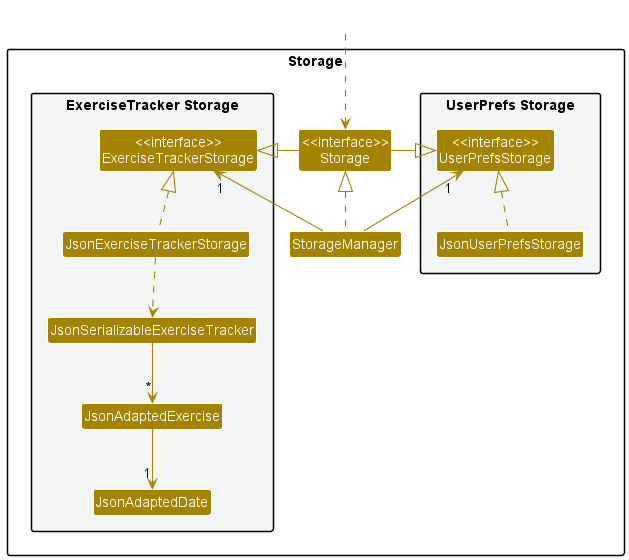

The diagram above was rendered by PlantUML. Its source (embedded in the PNG):
@startuml
!include style.puml
skinparam arrowThickness 1.1
skinparam arrowColor STORAGE_COLOR
skinparam classBackgroundColor STORAGE_COLOR

package Storage{

package "UserPrefs Storage" #F4F6F6{
Class "<<interface>>\nUserPrefsStorage" as UserPrefsStorage
Class JsonUserPrefsStorage
}

Class "<<interface>>\nStorage" as Storage
Class StorageManager

package "ExerciseTracker Storage" #F4F6F6{
Class "<<interface>>\nExerciseTrackerStorage" as ExerciseTrackerStorage
Class JsonExerciseTrackerStorage
Class JsonSerializableExerciseTracker
Class JsonAdaptedExercise
Class JsonAdaptedDate
}

}

Class HiddenOutside #FFFFFF
HiddenOutside ..> Storage

StorageManager .up.|> Storage
StorageManager -up-> "1" UserPrefsStorage
StorageManager -up-> "1" ExerciseTrackerStorage

Storage -left-|> UserPrefsStorage
Storage -right-|> ExerciseTrackerStorage

JsonUserPrefsStorage .up.|> UserPrefsStorage
JsonExerciseTrackerStorage .up.|> ExerciseTrackerStorage
JsonExerciseTrackerStorage ..> JsonSerializableExerciseTracker
JsonSerializableExerciseTracker --> "*" JsonAdaptedExercise
JsonAdaptedExercise --> "1" JsonAdaptedDate

@enduml